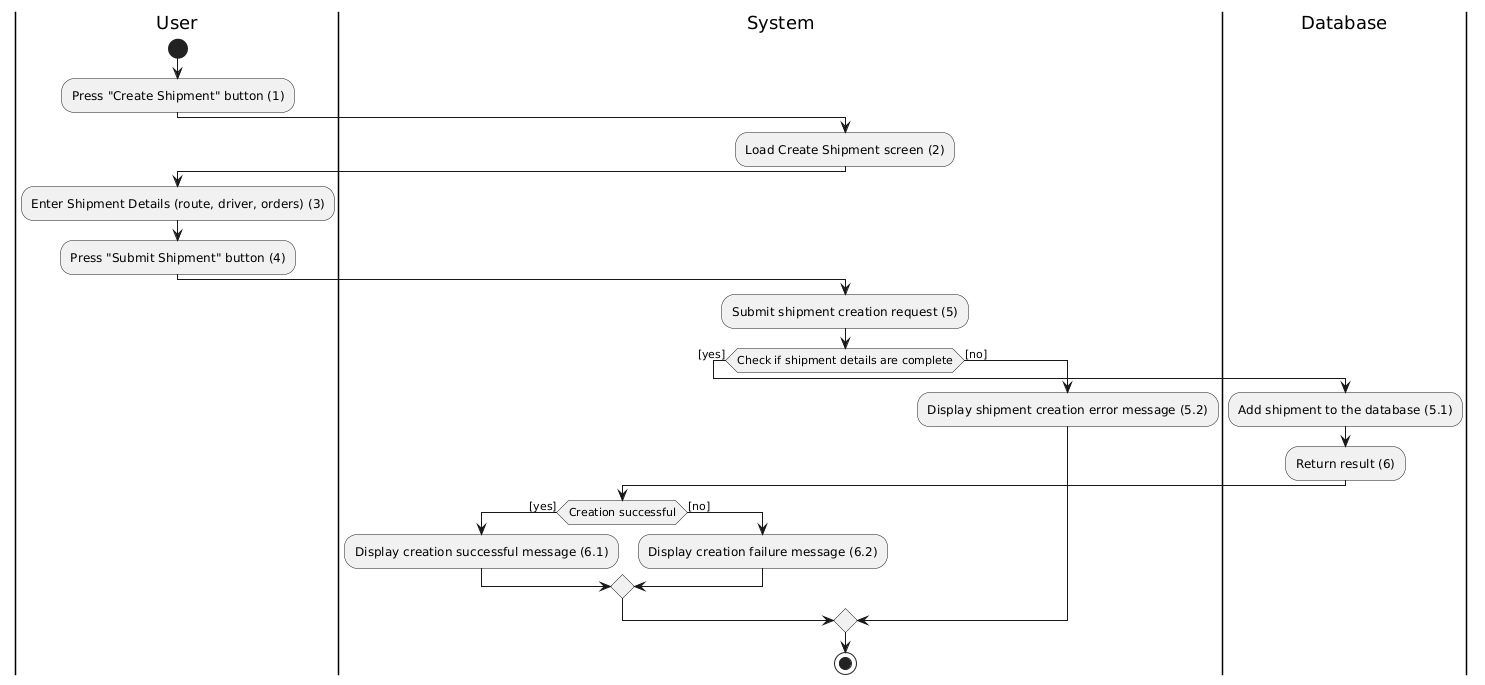

The diagram above was rendered by PlantUML. Its source (embedded in the PNG):
@startuml
|User|
start
:Press "Create Shipment" button (1);
|System|
:Load Create Shipment screen (2);
|User|
:Enter Shipment Details (route, driver, orders) (3);
:Press "Submit Shipment" button (4);

|System|
:Submit shipment creation request (5);
if (Check if shipment details are complete) then ([yes])
    |Database|
    :Add shipment to the database (5.1);
    :Return result (6);
    |System|
    if (Creation successful) then ([yes])
      :Display creation successful message (6.1);
    else ([no])
      :Display creation failure message (6.2);
    endif
else ([no])
    :Display shipment creation error message (5.2);
endif

stop
@enduml